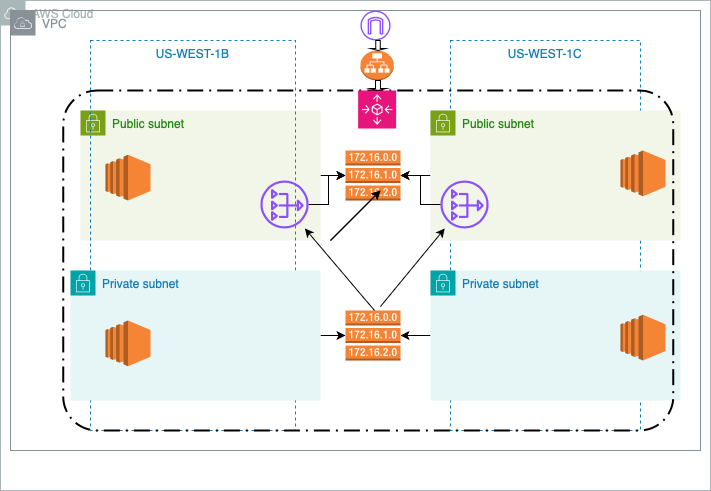

The diagram above was exported from draw.io. Its source (the exported page's mxGraphModel, read from the mxfile embedded in the PNG):
<mxGraphModel dx="754" dy="450" grid="1" gridSize="10" guides="1" tooltips="1" connect="1" arrows="1" fold="1" page="1" pageScale="1" pageWidth="827" pageHeight="1169" math="0" shadow="0">
  <root>
    <mxCell id="0" />
    <mxCell id="1" parent="0" />
    <mxCell id="q4zwFi-6jw-zavAgZnWc-1" value="" style="group" parent="1" vertex="1" connectable="0">
      <mxGeometry x="40" y="30" width="700" height="460" as="geometry" />
    </mxCell>
    <mxCell id="q4zwFi-6jw-zavAgZnWc-2" value="AWS Cloud" style="sketch=0;outlineConnect=0;gradientColor=none;html=1;whiteSpace=wrap;fontSize=12;fontStyle=0;shape=mxgraph.aws4.group;grIcon=mxgraph.aws4.group_aws_cloud;strokeColor=#AAB7B8;fillColor=none;verticalAlign=top;align=left;spacingLeft=30;fontColor=#AAB7B8;dashed=0;" parent="q4zwFi-6jw-zavAgZnWc-1" vertex="1">
      <mxGeometry x="-10" y="-30" width="710" height="490" as="geometry" />
    </mxCell>
    <mxCell id="q4zwFi-6jw-zavAgZnWc-3" value="VPC" style="sketch=0;outlineConnect=0;gradientColor=none;html=1;whiteSpace=wrap;fontSize=12;fontStyle=0;shape=mxgraph.aws4.group;grIcon=mxgraph.aws4.group_vpc;strokeColor=#879196;fillColor=none;verticalAlign=top;align=left;spacingLeft=30;fontColor=#879196;dashed=0;" parent="q4zwFi-6jw-zavAgZnWc-1" vertex="1">
      <mxGeometry y="-20" width="690" height="440" as="geometry" />
    </mxCell>
    <mxCell id="q4zwFi-6jw-zavAgZnWc-5" value="US-WEST-1C" style="fillColor=none;strokeColor=#147EBA;dashed=1;verticalAlign=top;fontStyle=0;fontColor=#147EBA;whiteSpace=wrap;html=1;" parent="q4zwFi-6jw-zavAgZnWc-1" vertex="1">
      <mxGeometry x="440" y="10" width="190" height="390" as="geometry" />
    </mxCell>
    <mxCell id="q4zwFi-6jw-zavAgZnWc-6" value="" style="edgeStyle=orthogonalEdgeStyle;rounded=0;orthogonalLoop=1;jettySize=auto;html=1;" parent="q4zwFi-6jw-zavAgZnWc-1" source="q4zwFi-6jw-zavAgZnWc-7" target="q4zwFi-6jw-zavAgZnWc-18" edge="1">
      <mxGeometry relative="1" as="geometry" />
    </mxCell>
    <mxCell id="q4zwFi-6jw-zavAgZnWc-7" value="Public subnet" style="points=[[0,0],[0.25,0],[0.5,0],[0.75,0],[1,0],[1,0.25],[1,0.5],[1,0.75],[1,1],[0.75,1],[0.5,1],[0.25,1],[0,1],[0,0.75],[0,0.5],[0,0.25]];outlineConnect=0;gradientColor=none;html=1;whiteSpace=wrap;fontSize=12;fontStyle=0;container=1;pointerEvents=0;collapsible=0;recursiveResize=0;shape=mxgraph.aws4.group;grIcon=mxgraph.aws4.group_security_group;grStroke=0;strokeColor=#7AA116;fillColor=#F2F6E8;verticalAlign=top;align=left;spacingLeft=30;fontColor=#248814;dashed=0;" parent="q4zwFi-6jw-zavAgZnWc-1" vertex="1">
      <mxGeometry x="420" y="80" width="250" height="130" as="geometry" />
    </mxCell>
    <mxCell id="q4zwFi-6jw-zavAgZnWc-8" value="" style="sketch=0;outlineConnect=0;fontColor=#232F3E;gradientColor=none;fillColor=#8C4FFF;strokeColor=none;dashed=0;verticalLabelPosition=bottom;verticalAlign=top;align=center;html=1;fontSize=12;fontStyle=0;aspect=fixed;pointerEvents=1;shape=mxgraph.aws4.nat_gateway;" parent="q4zwFi-6jw-zavAgZnWc-7" vertex="1">
      <mxGeometry x="10" y="70" width="48" height="48" as="geometry" />
    </mxCell>
    <mxCell id="q4zwFi-6jw-zavAgZnWc-9" value="" style="edgeStyle=orthogonalEdgeStyle;rounded=0;orthogonalLoop=1;jettySize=auto;html=1;" parent="q4zwFi-6jw-zavAgZnWc-1" source="q4zwFi-6jw-zavAgZnWc-10" target="q4zwFi-6jw-zavAgZnWc-18" edge="1">
      <mxGeometry relative="1" as="geometry" />
    </mxCell>
    <mxCell id="q4zwFi-6jw-zavAgZnWc-10" value="Public subnet" style="points=[[0,0],[0.25,0],[0.5,0],[0.75,0],[1,0],[1,0.25],[1,0.5],[1,0.75],[1,1],[0.75,1],[0.5,1],[0.25,1],[0,1],[0,0.75],[0,0.5],[0,0.25]];outlineConnect=0;gradientColor=none;html=1;whiteSpace=wrap;fontSize=12;fontStyle=0;container=0;pointerEvents=0;collapsible=0;recursiveResize=0;shape=mxgraph.aws4.group;grIcon=mxgraph.aws4.group_security_group;grStroke=0;strokeColor=#7AA116;fillColor=#F2F6E8;verticalAlign=top;align=left;spacingLeft=30;fontColor=#248814;dashed=0;movable=1;resizable=1;rotatable=1;deletable=1;editable=1;locked=0;connectable=1;" parent="q4zwFi-6jw-zavAgZnWc-1" vertex="1">
      <mxGeometry x="70" y="80" width="240" height="130" as="geometry" />
    </mxCell>
    <mxCell id="q4zwFi-6jw-zavAgZnWc-11" value="US-WEST-1B" style="fillColor=none;strokeColor=#147EBA;dashed=1;verticalAlign=top;fontStyle=0;fontColor=#147EBA;whiteSpace=wrap;html=1;" parent="q4zwFi-6jw-zavAgZnWc-1" vertex="1">
      <mxGeometry x="80" y="10" width="205" height="390" as="geometry" />
    </mxCell>
    <mxCell id="q4zwFi-6jw-zavAgZnWc-12" value="" style="edgeStyle=orthogonalEdgeStyle;rounded=0;orthogonalLoop=1;jettySize=auto;html=1;" parent="q4zwFi-6jw-zavAgZnWc-1" source="q4zwFi-6jw-zavAgZnWc-13" target="q4zwFi-6jw-zavAgZnWc-21" edge="1">
      <mxGeometry relative="1" as="geometry" />
    </mxCell>
    <mxCell id="q4zwFi-6jw-zavAgZnWc-13" value="Private subnet" style="points=[[0,0],[0.25,0],[0.5,0],[0.75,0],[1,0],[1,0.25],[1,0.5],[1,0.75],[1,1],[0.75,1],[0.5,1],[0.25,1],[0,1],[0,0.75],[0,0.5],[0,0.25]];outlineConnect=0;gradientColor=none;html=1;whiteSpace=wrap;fontSize=12;fontStyle=0;container=1;pointerEvents=0;collapsible=0;recursiveResize=0;shape=mxgraph.aws4.group;grIcon=mxgraph.aws4.group_security_group;grStroke=0;strokeColor=#00A4A6;fillColor=#E6F6F7;verticalAlign=top;align=left;spacingLeft=30;fontColor=#147EBA;dashed=0;" parent="q4zwFi-6jw-zavAgZnWc-1" vertex="1">
      <mxGeometry x="60" y="240" width="250" height="130" as="geometry" />
    </mxCell>
    <mxCell id="q4zwFi-6jw-zavAgZnWc-14" value="" style="outlineConnect=0;dashed=0;verticalLabelPosition=bottom;verticalAlign=top;align=center;html=1;shape=mxgraph.aws3.ec2;fillColor=#F58534;gradientColor=none;" parent="q4zwFi-6jw-zavAgZnWc-13" vertex="1">
      <mxGeometry x="35" y="50" width="45" height="45.75" as="geometry" />
    </mxCell>
    <mxCell id="q4zwFi-6jw-zavAgZnWc-15" value="" style="edgeStyle=orthogonalEdgeStyle;rounded=0;orthogonalLoop=1;jettySize=auto;html=1;" parent="q4zwFi-6jw-zavAgZnWc-1" source="q4zwFi-6jw-zavAgZnWc-16" target="q4zwFi-6jw-zavAgZnWc-21" edge="1">
      <mxGeometry relative="1" as="geometry" />
    </mxCell>
    <mxCell id="q4zwFi-6jw-zavAgZnWc-16" value="Private subnet" style="points=[[0,0],[0.25,0],[0.5,0],[0.75,0],[1,0],[1,0.25],[1,0.5],[1,0.75],[1,1],[0.75,1],[0.5,1],[0.25,1],[0,1],[0,0.75],[0,0.5],[0,0.25]];outlineConnect=0;gradientColor=none;html=1;whiteSpace=wrap;fontSize=12;fontStyle=0;container=1;pointerEvents=0;collapsible=0;recursiveResize=0;shape=mxgraph.aws4.group;grIcon=mxgraph.aws4.group_security_group;grStroke=0;strokeColor=#00A4A6;fillColor=#E6F6F7;verticalAlign=top;align=left;spacingLeft=30;fontColor=#147EBA;dashed=0;" parent="q4zwFi-6jw-zavAgZnWc-1" vertex="1">
      <mxGeometry x="420" y="240" width="250" height="130" as="geometry" />
    </mxCell>
    <mxCell id="q4zwFi-6jw-zavAgZnWc-17" value="" style="outlineConnect=0;dashed=0;verticalLabelPosition=bottom;verticalAlign=top;align=center;html=1;shape=mxgraph.aws3.ec2;fillColor=#F58534;gradientColor=none;" parent="q4zwFi-6jw-zavAgZnWc-16" vertex="1">
      <mxGeometry x="190" y="44.25" width="45" height="45.75" as="geometry" />
    </mxCell>
    <mxCell id="q4zwFi-6jw-zavAgZnWc-18" value="" style="outlineConnect=0;dashed=0;verticalLabelPosition=bottom;verticalAlign=top;align=center;html=1;shape=mxgraph.aws3.route_table;fillColor=#F58536;gradientColor=none;" parent="q4zwFi-6jw-zavAgZnWc-1" vertex="1">
      <mxGeometry x="335" y="120" width="55" height="50" as="geometry" />
    </mxCell>
    <mxCell id="q4zwFi-6jw-zavAgZnWc-19" value="" style="edgeStyle=orthogonalEdgeStyle;rounded=0;orthogonalLoop=1;jettySize=auto;html=1;" parent="q4zwFi-6jw-zavAgZnWc-1" source="q4zwFi-6jw-zavAgZnWc-20" target="q4zwFi-6jw-zavAgZnWc-18" edge="1">
      <mxGeometry relative="1" as="geometry" />
    </mxCell>
    <mxCell id="q4zwFi-6jw-zavAgZnWc-20" value="" style="sketch=0;outlineConnect=0;fontColor=#232F3E;gradientColor=none;fillColor=#8C4FFF;strokeColor=none;dashed=0;verticalLabelPosition=bottom;verticalAlign=top;align=center;html=1;fontSize=12;fontStyle=0;aspect=fixed;pointerEvents=1;shape=mxgraph.aws4.nat_gateway;" parent="q4zwFi-6jw-zavAgZnWc-1" vertex="1">
      <mxGeometry x="250" y="150" width="48" height="48" as="geometry" />
    </mxCell>
    <mxCell id="q4zwFi-6jw-zavAgZnWc-21" value="" style="outlineConnect=0;dashed=0;verticalLabelPosition=bottom;verticalAlign=top;align=center;html=1;shape=mxgraph.aws3.route_table;fillColor=#F58536;gradientColor=none;" parent="q4zwFi-6jw-zavAgZnWc-1" vertex="1">
      <mxGeometry x="335" y="280" width="55" height="50" as="geometry" />
    </mxCell>
    <mxCell id="q4zwFi-6jw-zavAgZnWc-22" value="" style="endArrow=classic;html=1;rounded=0;" parent="q4zwFi-6jw-zavAgZnWc-1" target="q4zwFi-6jw-zavAgZnWc-20" edge="1">
      <mxGeometry width="50" height="50" relative="1" as="geometry">
        <mxPoint x="364" y="280" as="sourcePoint" />
        <mxPoint x="414" y="230" as="targetPoint" />
      </mxGeometry>
    </mxCell>
    <mxCell id="q4zwFi-6jw-zavAgZnWc-23" value="" style="outlineConnect=0;dashed=0;verticalLabelPosition=bottom;verticalAlign=top;align=center;html=1;shape=mxgraph.aws3.ec2;fillColor=#F58534;gradientColor=none;" parent="q4zwFi-6jw-zavAgZnWc-1" vertex="1">
      <mxGeometry x="610" y="120" width="45" height="45.75" as="geometry" />
    </mxCell>
    <mxCell id="q4zwFi-6jw-zavAgZnWc-24" value="" style="outlineConnect=0;dashed=0;verticalLabelPosition=bottom;verticalAlign=top;align=center;html=1;shape=mxgraph.aws3.ec2;fillColor=#F58534;gradientColor=none;" parent="q4zwFi-6jw-zavAgZnWc-1" vertex="1">
      <mxGeometry x="95" y="124.25" width="45" height="45.75" as="geometry" />
    </mxCell>
    <mxCell id="q4zwFi-6jw-zavAgZnWc-25" value="" style="endArrow=classic;html=1;rounded=0;" parent="q4zwFi-6jw-zavAgZnWc-1" target="q4zwFi-6jw-zavAgZnWc-8" edge="1">
      <mxGeometry width="50" height="50" relative="1" as="geometry">
        <mxPoint x="370" y="276" as="sourcePoint" />
        <mxPoint x="408.6176470588234" y="198" as="targetPoint" />
      </mxGeometry>
    </mxCell>
    <mxCell id="q4zwFi-6jw-zavAgZnWc-26" value="" style="edgeStyle=orthogonalEdgeStyle;rounded=0;orthogonalLoop=1;jettySize=auto;html=1;" parent="q4zwFi-6jw-zavAgZnWc-1" source="q4zwFi-6jw-zavAgZnWc-8" target="q4zwFi-6jw-zavAgZnWc-18" edge="1">
      <mxGeometry relative="1" as="geometry" />
    </mxCell>
    <mxCell id="xwNnTIwuS3gBkxwLj1f--1" value="" style="outlineConnect=0;dashed=0;verticalLabelPosition=bottom;verticalAlign=top;align=center;html=1;shape=mxgraph.aws3.application_load_balancer;fillColor=#F58534;gradientColor=none;" vertex="1" parent="q4zwFi-6jw-zavAgZnWc-1">
      <mxGeometry x="350" y="20" width="33.25" height="30" as="geometry" />
    </mxCell>
    <mxCell id="xwNnTIwuS3gBkxwLj1f--7" value="" style="rounded=1;arcSize=10;dashed=1;fillColor=none;gradientColor=none;dashPattern=8 3 1 3;strokeWidth=2;" vertex="1" parent="q4zwFi-6jw-zavAgZnWc-1">
      <mxGeometry x="52.75" y="60" width="610" height="340" as="geometry" />
    </mxCell>
    <mxCell id="q4zwFi-6jw-zavAgZnWc-4" value="" style="sketch=0;outlineConnect=0;fontColor=#232F3E;gradientColor=none;fillColor=#8C4FFF;strokeColor=none;dashed=0;verticalLabelPosition=bottom;verticalAlign=top;align=center;html=1;fontSize=12;fontStyle=0;aspect=fixed;pointerEvents=1;shape=mxgraph.aws4.internet_gateway;" parent="q4zwFi-6jw-zavAgZnWc-1" vertex="1">
      <mxGeometry x="350" y="-20" width="30" height="30" as="geometry" />
    </mxCell>
    <mxCell id="xwNnTIwuS3gBkxwLj1f--11" value="" style="sketch=0;points=[[0,0,0],[0.25,0,0],[0.5,0,0],[0.75,0,0],[1,0,0],[0,1,0],[0.25,1,0],[0.5,1,0],[0.75,1,0],[1,1,0],[0,0.25,0],[0,0.5,0],[0,0.75,0],[1,0.25,0],[1,0.5,0],[1,0.75,0]];points=[[0,0,0],[0.25,0,0],[0.5,0,0],[0.75,0,0],[1,0,0],[0,1,0],[0.25,1,0],[0.5,1,0],[0.75,1,0],[1,1,0],[0,0.25,0],[0,0.5,0],[0,0.75,0],[1,0.25,0],[1,0.5,0],[1,0.75,0]];outlineConnect=0;fontColor=#232F3E;fillColor=#E7157B;strokeColor=#ffffff;dashed=0;verticalLabelPosition=bottom;verticalAlign=top;align=center;html=1;fontSize=12;fontStyle=0;aspect=fixed;shape=mxgraph.aws4.resourceIcon;resIcon=mxgraph.aws4.autoscaling;" vertex="1" parent="q4zwFi-6jw-zavAgZnWc-1">
      <mxGeometry x="347.63" y="60" width="38" height="38" as="geometry" />
    </mxCell>
    <mxCell id="xwNnTIwuS3gBkxwLj1f--13" value="" style="shape=singleArrow;direction=south;whiteSpace=wrap;html=1;" vertex="1" parent="q4zwFi-6jw-zavAgZnWc-1">
      <mxGeometry x="359.19" y="50" width="16.63" height="10" as="geometry" />
    </mxCell>
    <mxCell id="xwNnTIwuS3gBkxwLj1f--14" value="" style="shape=singleArrow;direction=south;whiteSpace=wrap;html=1;" vertex="1" parent="q4zwFi-6jw-zavAgZnWc-1">
      <mxGeometry x="360" y="10" width="15" height="10" as="geometry" />
    </mxCell>
    <mxCell id="xwNnTIwuS3gBkxwLj1f--8" value="" style="endArrow=classic;html=1;rounded=0;" edge="1" parent="1">
      <mxGeometry width="50" height="50" relative="1" as="geometry">
        <mxPoint x="360" y="240" as="sourcePoint" />
        <mxPoint x="410" y="190" as="targetPoint" />
      </mxGeometry>
    </mxCell>
    <mxCell id="xwNnTIwuS3gBkxwLj1f--9" value="" style="endArrow=classic;html=1;rounded=0;" edge="1" parent="1">
      <mxGeometry width="50" height="50" relative="1" as="geometry">
        <mxPoint x="360" y="240" as="sourcePoint" />
        <mxPoint x="410" y="190" as="targetPoint" />
      </mxGeometry>
    </mxCell>
  </root>
</mxGraphModel>